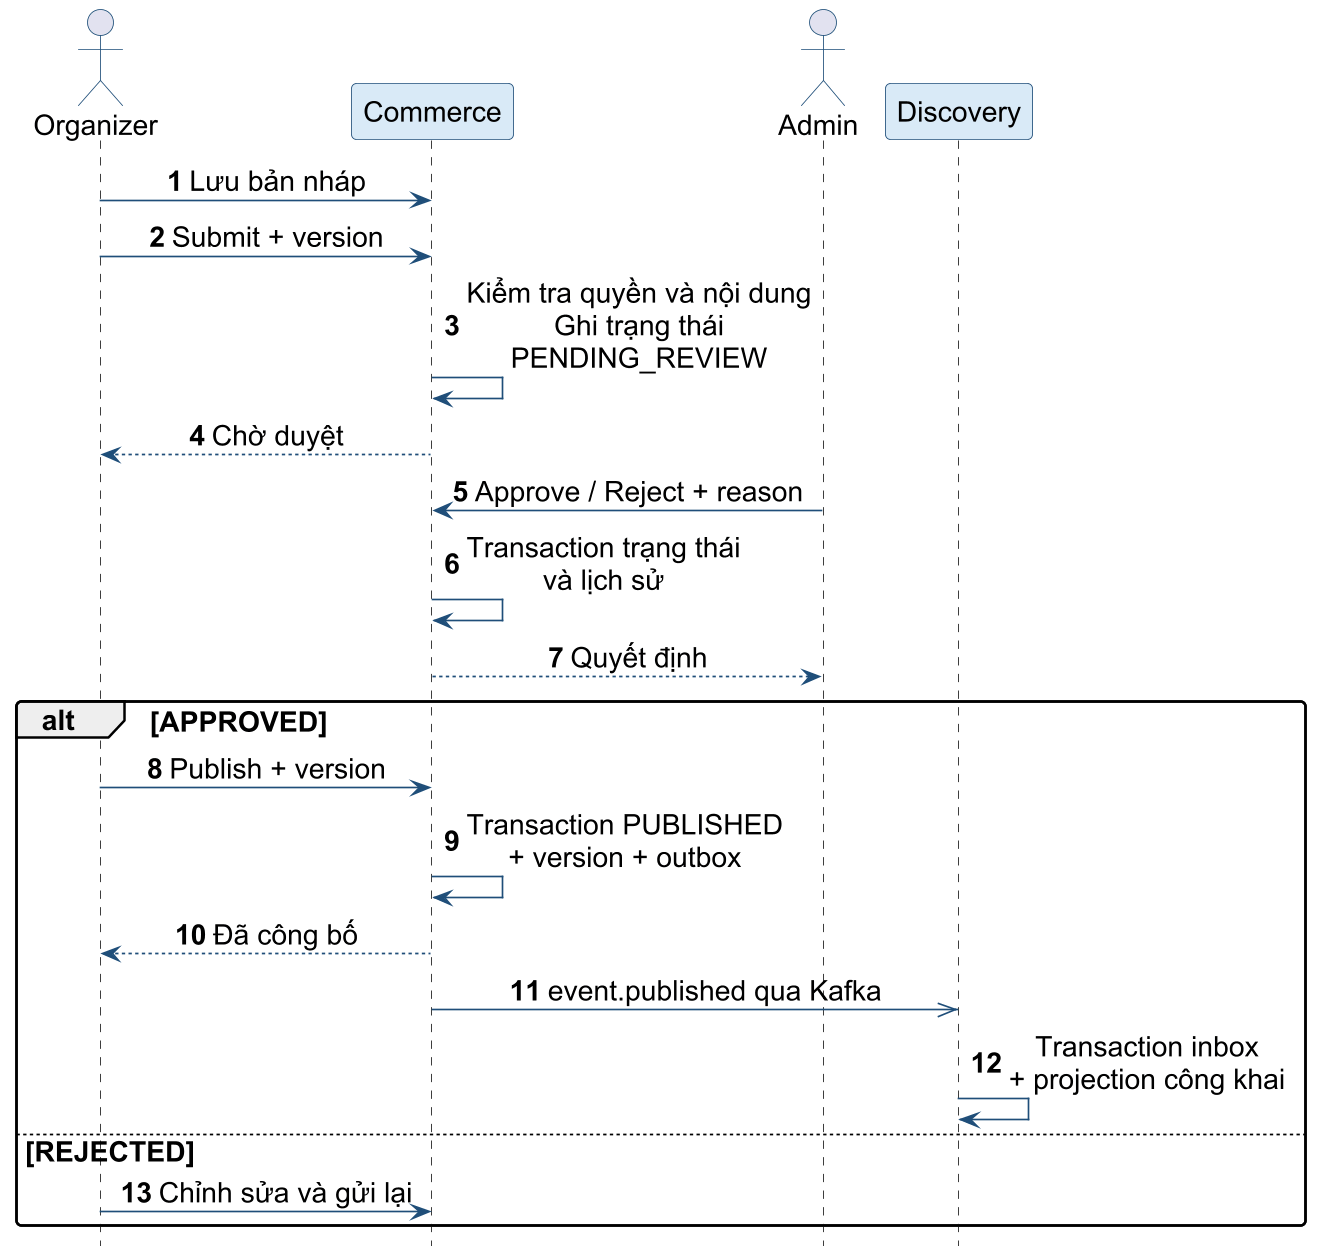

The diagram above was rendered by PlantUML. Its source (embedded in the PNG):
@startuml
skinparam backgroundColor white
skinparam defaultFontName Arial
skinparam defaultFontSize 17
skinparam shadowing false
skinparam roundcorner 6
skinparam dpi 160
skinparam ArrowColor #1F4E79
skinparam LineColor #1F4E79
skinparam ParticipantBackgroundColor #D9EAF7
skinparam ParticipantBorderColor #1F4E79
skinparam ActorBorderColor #1F4E79
skinparam DatabaseBackgroundColor #EEF5FB
skinparam RectangleBackgroundColor #EEF5FB
skinparam RectangleBorderColor #1F4E79
skinparam ComponentBackgroundColor #D9EAF7
skinparam ComponentBorderColor #1F4E79
skinparam NoteBackgroundColor #F4F4F4
skinparam NoteBorderColor #708090
skinparam maxMessageSize 220
skinparam sequenceMessageAlign center
hide footbox
autonumber
actor Organizer as O
participant Commerce as C
actor Admin as A
participant Discovery as D
O -> C : Lưu bản nháp
O -> C : Submit + version
C -> C : Kiểm tra quyền và nội dung\nGhi trạng thái PENDING_REVIEW
C --> O : Chờ duyệt
A -> C : Approve / Reject + reason
C -> C : Transaction trạng thái\nvà lịch sử
C --> A : Quyết định
alt APPROVED
 O -> C : Publish + version
 C -> C : Transaction PUBLISHED\n+ version + outbox
 C --> O : Đã công bố
 C ->> D : event.published qua Kafka
 D -> D : Transaction inbox\n+ projection công khai
else REJECTED
 O -> C : Chỉnh sửa và gửi lại
end

@enduml